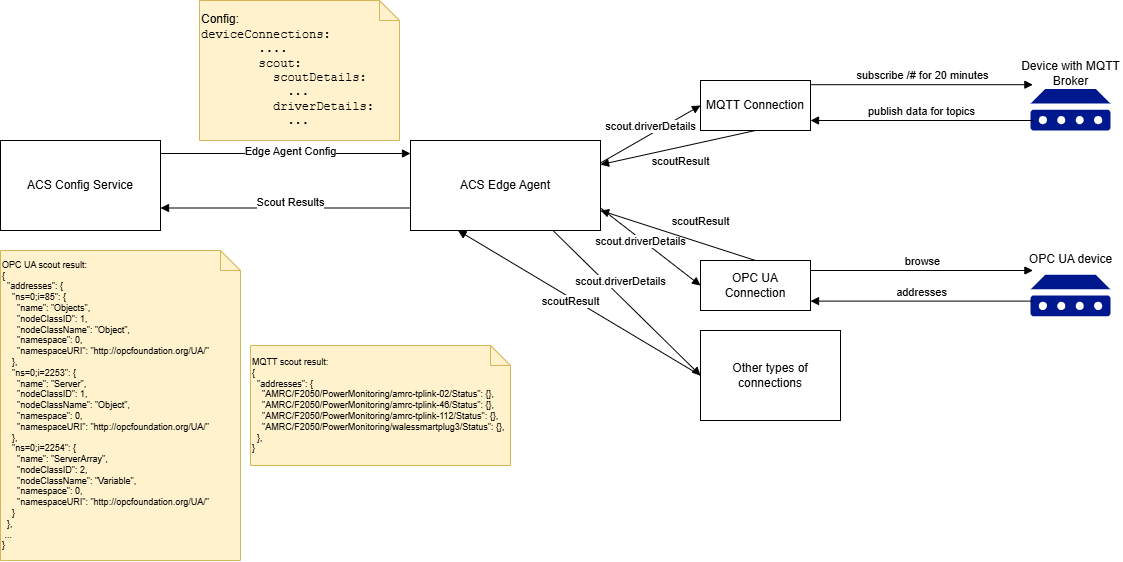

The diagram above was exported from draw.io. Its source (the exported page's mxGraphModel, read from the mxfile embedded in the PNG):
<mxGraphModel dx="4076" dy="2020" grid="1" gridSize="10" guides="1" tooltips="1" connect="1" arrows="1" fold="1" page="1" pageScale="1" pageWidth="827" pageHeight="1169" math="0" shadow="0">
  <root>
    <mxCell id="0" />
    <mxCell id="1" parent="0" />
    <mxCell id="2" value="ACS Config Service" style="html=1;whiteSpace=wrap;" vertex="1" parent="1">
      <mxGeometry x="290" y="1740" width="160" height="90" as="geometry" />
    </mxCell>
    <mxCell id="3" value="ACS Edge Agent" style="html=1;whiteSpace=wrap;" vertex="1" parent="1">
      <mxGeometry x="700" y="1740" width="190" height="90" as="geometry" />
    </mxCell>
    <mxCell id="4" value="Edge Agent Config" style="html=1;verticalAlign=bottom;endArrow=block;curved=0;rounded=0;exitX=1;exitY=0.5;exitDx=0;exitDy=0;entryX=0;entryY=0.5;entryDx=0;entryDy=0;" edge="1" parent="1">
      <mxGeometry x="0.04" y="-7" width="80" relative="1" as="geometry">
        <mxPoint x="450" y="1753" as="sourcePoint" />
        <mxPoint x="700" y="1753" as="targetPoint" />
        <mxPoint as="offset" />
      </mxGeometry>
    </mxCell>
    <mxCell id="5" value="&lt;font style=&quot;&quot; face=&quot;Helvetica&quot;&gt;Config:&lt;/font&gt;&lt;div&gt;deviceConnections:&lt;/div&gt;&lt;div&gt;&lt;span style=&quot;white-space: pre;&quot;&gt;&#09;&lt;/span&gt;....&lt;br&gt;&lt;/div&gt;&lt;div&gt;&lt;span style=&quot;white-space: pre;&quot;&gt;&#09;&lt;/span&gt;scout:&lt;br&gt;&lt;/div&gt;&lt;div&gt;&amp;nbsp; &amp;nbsp; &amp;nbsp; &amp;nbsp; &amp;nbsp; scoutDetails:&lt;/div&gt;&lt;div&gt;&amp;nbsp; &amp;nbsp; &amp;nbsp; &amp;nbsp; &amp;nbsp; &amp;nbsp; ...&lt;/div&gt;&lt;div&gt;&lt;span style=&quot;white-space: pre;&quot;&gt;&#09;&lt;/span&gt;&amp;nbsp; driverDetails:&lt;br&gt;&lt;/div&gt;&lt;div&gt;&amp;nbsp; &amp;nbsp; &amp;nbsp; &amp;nbsp; &amp;nbsp; &amp;nbsp; ...&lt;/div&gt;" style="shape=note;size=20;whiteSpace=wrap;html=1;align=left;fontFamily=Courier New;fillColor=#fff2cc;strokeColor=#d6b656;" vertex="1" parent="1">
      <mxGeometry x="489" y="1600" width="200" height="140" as="geometry" />
    </mxCell>
    <mxCell id="6" value="OPC UA scout result:&lt;div&gt;&lt;div&gt;{&lt;/div&gt;&lt;div&gt;&amp;nbsp; &quot;addresses&quot;: {&lt;/div&gt;&lt;div&gt;&amp;nbsp; &amp;nbsp; &quot;ns=0;i=85&quot;: {&lt;/div&gt;&lt;div&gt;&amp;nbsp; &amp;nbsp; &amp;nbsp; &quot;name&quot;: &quot;Objects&quot;,&lt;/div&gt;&lt;div&gt;&amp;nbsp; &amp;nbsp; &amp;nbsp; &quot;nodeClassID&quot;: 1,&lt;/div&gt;&lt;div&gt;&amp;nbsp; &amp;nbsp; &amp;nbsp; &quot;nodeClassName&quot;: &quot;Object&quot;,&lt;/div&gt;&lt;div&gt;&amp;nbsp; &amp;nbsp; &amp;nbsp; &quot;namespace&quot;: 0,&lt;/div&gt;&lt;div&gt;&amp;nbsp; &amp;nbsp; &amp;nbsp; &quot;namespaceURI&quot;: &quot;http://opcfoundation.org/UA/&quot;&lt;/div&gt;&lt;div&gt;&amp;nbsp; &amp;nbsp; },&lt;/div&gt;&lt;div&gt;&amp;nbsp; &amp;nbsp; &quot;ns=0;i=2253&quot;: {&lt;/div&gt;&lt;div&gt;&amp;nbsp; &amp;nbsp; &amp;nbsp; &quot;name&quot;: &quot;Server&quot;,&lt;/div&gt;&lt;div&gt;&amp;nbsp; &amp;nbsp; &amp;nbsp; &quot;nodeClassID&quot;: 1,&lt;/div&gt;&lt;div&gt;&amp;nbsp; &amp;nbsp; &amp;nbsp; &quot;nodeClassName&quot;: &quot;Object&quot;,&lt;/div&gt;&lt;div&gt;&amp;nbsp; &amp;nbsp; &amp;nbsp; &quot;namespace&quot;: 0,&lt;/div&gt;&lt;div&gt;&amp;nbsp; &amp;nbsp; &amp;nbsp; &quot;namespaceURI&quot;: &quot;http://opcfoundation.org/UA/&quot;&lt;/div&gt;&lt;div&gt;&amp;nbsp; &amp;nbsp; },&lt;/div&gt;&lt;div&gt;&amp;nbsp; &amp;nbsp; &quot;ns=0;i=2254&quot;: {&lt;/div&gt;&lt;div&gt;&amp;nbsp; &amp;nbsp; &amp;nbsp; &quot;name&quot;: &quot;ServerArray&quot;,&lt;/div&gt;&lt;div&gt;&amp;nbsp; &amp;nbsp; &amp;nbsp; &quot;nodeClassID&quot;: 2,&lt;/div&gt;&lt;div&gt;&amp;nbsp; &amp;nbsp; &amp;nbsp; &quot;nodeClassName&quot;: &quot;Variable&quot;,&lt;/div&gt;&lt;div&gt;&amp;nbsp; &amp;nbsp; &amp;nbsp; &quot;namespace&quot;: 0,&lt;/div&gt;&lt;div&gt;&amp;nbsp; &amp;nbsp; &amp;nbsp; &quot;namespaceURI&quot;: &quot;http://opcfoundation.org/UA/&quot;&lt;/div&gt;&lt;div&gt;&amp;nbsp; &amp;nbsp; }&lt;/div&gt;&lt;/div&gt;&lt;div&gt;&amp;nbsp; },&lt;/div&gt;&lt;div&gt;&amp;nbsp;...&lt;/div&gt;&lt;div&gt;}&lt;/div&gt;" style="shape=note;size=20;whiteSpace=wrap;html=1;align=left;fillColor=#fff2cc;strokeColor=#d6b656;fontSize=9;" vertex="1" parent="1">
      <mxGeometry x="290" y="1850" width="240" height="310" as="geometry" />
    </mxCell>
    <mxCell id="7" value="Scout Results" style="html=1;verticalAlign=bottom;endArrow=block;curved=0;rounded=0;exitX=0;exitY=0.75;exitDx=0;exitDy=0;entryX=1;entryY=0.75;entryDx=0;entryDy=0;" edge="1" source="3" target="2" parent="1">
      <mxGeometry x="-0.04" y="3" width="80" relative="1" as="geometry">
        <mxPoint x="900" y="1930" as="sourcePoint" />
        <mxPoint x="980" y="1930" as="targetPoint" />
        <mxPoint as="offset" />
      </mxGeometry>
    </mxCell>
    <mxCell id="8" value="MQTT Connection" style="html=1;whiteSpace=wrap;" vertex="1" parent="1">
      <mxGeometry x="990" y="1680" width="110" height="50" as="geometry" />
    </mxCell>
    <mxCell id="9" value="OPC UA Connection" style="html=1;whiteSpace=wrap;" vertex="1" parent="1">
      <mxGeometry x="990" y="1860" width="110" height="50" as="geometry" />
    </mxCell>
    <mxCell id="10" value="scout.driverDetails" style="html=1;verticalAlign=bottom;endArrow=block;curved=0;rounded=0;exitX=1;exitY=0.25;exitDx=0;exitDy=0;entryX=0;entryY=0.5;entryDx=0;entryDy=0;" edge="1" source="3" target="8" parent="1">
      <mxGeometry x="-0.0064" y="-1" width="80" relative="1" as="geometry">
        <mxPoint x="1020" y="1860" as="sourcePoint" />
        <mxPoint x="1100" y="1860" as="targetPoint" />
        <mxPoint as="offset" />
      </mxGeometry>
    </mxCell>
    <mxCell id="11" value="scout.driverDetails" style="html=1;verticalAlign=bottom;endArrow=block;curved=0;rounded=0;exitX=1;exitY=0.75;exitDx=0;exitDy=0;entryX=0;entryY=0.5;entryDx=0;entryDy=0;" edge="1" source="3" target="9" parent="1">
      <mxGeometry x="-0.0886" y="-9" width="80" relative="1" as="geometry">
        <mxPoint x="900" y="1773" as="sourcePoint" />
        <mxPoint x="1000" y="1735" as="targetPoint" />
        <mxPoint as="offset" />
      </mxGeometry>
    </mxCell>
    <mxCell id="12" value="MQTT scout result:&lt;div&gt;&lt;div&gt;{&lt;/div&gt;&lt;div&gt;&amp;nbsp; &quot;addresses&quot;: {&lt;/div&gt;&lt;div&gt;&amp;nbsp; &amp;nbsp; &quot;AMRC/F2050/PowerMonitoring/amrc-tplink-02/Status&quot;: {},&lt;/div&gt;&lt;div&gt;&amp;nbsp; &amp;nbsp; &quot;AMRC/F2050/PowerMonitoring/amrc-tplink-46/Status&quot;: {},&lt;/div&gt;&lt;div&gt;&amp;nbsp; &amp;nbsp; &quot;AMRC/F2050/PowerMonitoring/amrc-tplink-112/Status&quot;: {},&lt;/div&gt;&lt;div&gt;&amp;nbsp; &amp;nbsp; &quot;AMRC/F2050/PowerMonitoring/walessmartplug3/Status&quot;: {},&lt;/div&gt;&lt;/div&gt;&lt;div&gt;&amp;nbsp; },&lt;/div&gt;&lt;div&gt;}&lt;/div&gt;" style="shape=note;size=20;whiteSpace=wrap;html=1;align=left;fillColor=#fff2cc;strokeColor=#d6b656;fontSize=9;" vertex="1" parent="1">
      <mxGeometry x="540" y="1945" width="260" height="120" as="geometry" />
    </mxCell>
    <mxCell id="13" value="" style="sketch=0;aspect=fixed;pointerEvents=1;shadow=0;dashed=0;html=1;strokeColor=none;labelPosition=center;verticalLabelPosition=bottom;verticalAlign=top;align=center;fillColor=#00188D;shape=mxgraph.mscae.enterprise.device" vertex="1" parent="1">
      <mxGeometry x="1320" y="1688.4" width="80" height="41.6" as="geometry" />
    </mxCell>
    <mxCell id="14" value="Device with MQTT Broker" style="text;html=1;align=center;verticalAlign=middle;whiteSpace=wrap;rounded=0;" vertex="1" parent="1">
      <mxGeometry x="1307.5" y="1658.4" width="105" height="30" as="geometry" />
    </mxCell>
    <mxCell id="15" value="subscribe /# for 20 minutes" style="html=1;verticalAlign=bottom;endArrow=block;curved=0;rounded=0;exitX=1;exitY=0.5;exitDx=0;exitDy=0;entryX=0.03;entryY=0.5;entryDx=0;entryDy=0;entryPerimeter=0;" edge="1" parent="1">
      <mxGeometry width="80" relative="1" as="geometry">
        <mxPoint x="1100" y="1684.2" as="sourcePoint" />
        <mxPoint x="1322.3999999999996" y="1684.2" as="targetPoint" />
      </mxGeometry>
    </mxCell>
    <mxCell id="16" value="publish data for topics" style="html=1;verticalAlign=bottom;endArrow=block;curved=0;rounded=0;exitX=0.03;exitY=0.5;exitDx=0;exitDy=0;exitPerimeter=0;" edge="1" parent="1">
      <mxGeometry width="80" relative="1" as="geometry">
        <mxPoint x="1322.3999999999996" y="1720" as="sourcePoint" />
        <mxPoint x="1100" y="1720" as="targetPoint" />
      </mxGeometry>
    </mxCell>
    <mxCell id="17" value="scoutResult" style="html=1;verticalAlign=bottom;endArrow=block;curved=0;rounded=0;exitX=0.5;exitY=1;exitDx=0;exitDy=0;" edge="1" source="8" target="3" parent="1">
      <mxGeometry x="0.0314" y="23" width="80" relative="1" as="geometry">
        <mxPoint x="1190" y="1900" as="sourcePoint" />
        <mxPoint x="1270" y="1900" as="targetPoint" />
        <mxPoint as="offset" />
      </mxGeometry>
    </mxCell>
    <mxCell id="18" value="" style="sketch=0;aspect=fixed;pointerEvents=1;shadow=0;dashed=0;html=1;strokeColor=none;labelPosition=center;verticalLabelPosition=bottom;verticalAlign=top;align=center;fillColor=#00188D;shape=mxgraph.mscae.enterprise.device" vertex="1" parent="1">
      <mxGeometry x="1320" y="1874.2" width="80" height="41.6" as="geometry" />
    </mxCell>
    <mxCell id="19" value="OPC UA device" style="text;html=1;align=center;verticalAlign=middle;whiteSpace=wrap;rounded=0;" vertex="1" parent="1">
      <mxGeometry x="1307.5" y="1844.2" width="105" height="30" as="geometry" />
    </mxCell>
    <mxCell id="20" value="browse" style="html=1;verticalAlign=bottom;endArrow=block;curved=0;rounded=0;exitX=1;exitY=0.5;exitDx=0;exitDy=0;entryX=0.03;entryY=0.5;entryDx=0;entryDy=0;entryPerimeter=0;" edge="1" parent="1">
      <mxGeometry width="80" relative="1" as="geometry">
        <mxPoint x="1100" y="1870" as="sourcePoint" />
        <mxPoint x="1322.3999999999996" y="1870" as="targetPoint" />
      </mxGeometry>
    </mxCell>
    <mxCell id="21" value="addresses" style="html=1;verticalAlign=bottom;endArrow=block;curved=0;rounded=0;exitX=0.03;exitY=0.5;exitDx=0;exitDy=0;exitPerimeter=0;" edge="1" parent="1">
      <mxGeometry width="80" relative="1" as="geometry">
        <mxPoint x="1322.3999999999996" y="1900.6" as="sourcePoint" />
        <mxPoint x="1100" y="1900.6" as="targetPoint" />
      </mxGeometry>
    </mxCell>
    <mxCell id="22" value="scoutResult" style="html=1;verticalAlign=bottom;endArrow=block;curved=0;rounded=0;exitX=0.5;exitY=0;exitDx=0;exitDy=0;" edge="1" source="9" parent="1">
      <mxGeometry x="-0.2441" y="-12" width="80" relative="1" as="geometry">
        <mxPoint x="1055" y="1740" as="sourcePoint" />
        <mxPoint x="890" y="1810" as="targetPoint" />
        <mxPoint as="offset" />
      </mxGeometry>
    </mxCell>
    <mxCell id="23" value="scout.driverDetails" style="html=1;verticalAlign=bottom;endArrow=block;curved=0;rounded=0;exitX=0.75;exitY=1;exitDx=0;exitDy=0;entryX=0;entryY=0.5;entryDx=0;entryDy=0;" edge="1" source="3" target="24" parent="1">
      <mxGeometry x="-0.1278" y="5" width="80" relative="1" as="geometry">
        <mxPoint x="1020" y="1950" as="sourcePoint" />
        <mxPoint x="980" y="2000" as="targetPoint" />
        <mxPoint as="offset" />
      </mxGeometry>
    </mxCell>
    <mxCell id="24" value="Other types of connections" style="text;html=1;align=center;verticalAlign=middle;whiteSpace=wrap;rounded=0;strokeColor=default;" vertex="1" parent="1">
      <mxGeometry x="990" y="1930" width="140" height="90" as="geometry" />
    </mxCell>
    <mxCell id="25" value="scoutResult" style="html=1;verticalAlign=bottom;endArrow=block;curved=0;rounded=0;exitX=0;exitY=0.5;exitDx=0;exitDy=0;entryX=0.25;entryY=1;entryDx=0;entryDy=0;horizontal=1;" edge="1" source="24" target="3" parent="1">
      <mxGeometry x="0.0259" y="11" width="80" relative="1" as="geometry">
        <mxPoint x="990" y="2010" as="sourcePoint" />
        <mxPoint x="835" y="1960" as="targetPoint" />
        <mxPoint as="offset" />
      </mxGeometry>
    </mxCell>
  </root>
</mxGraphModel>